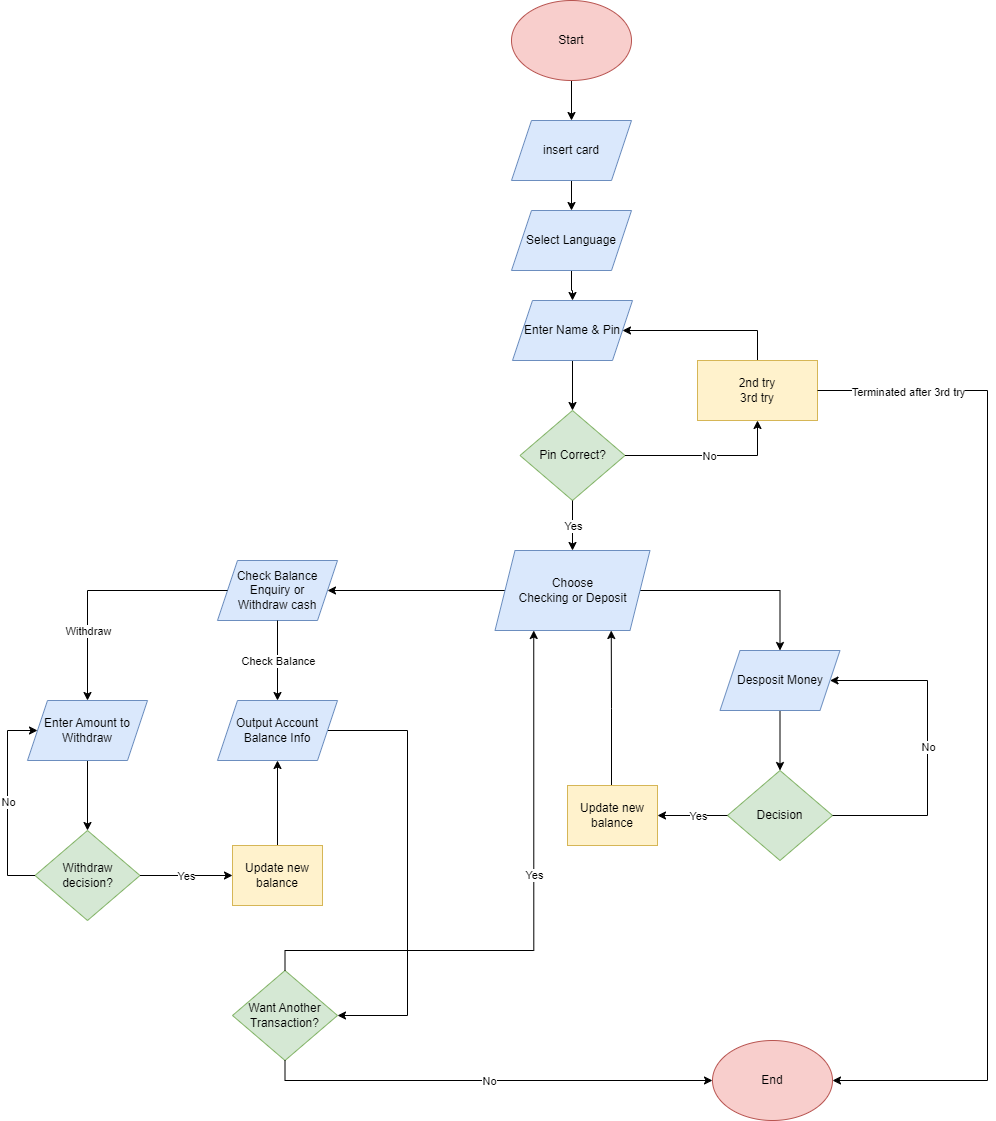

The diagram above was exported from draw.io. Its source (the exported page's mxGraphModel, read from the mxfile embedded in the PNG):
<mxGraphModel dx="474" dy="811" grid="1" gridSize="10" guides="1" tooltips="1" connect="1" arrows="1" fold="1" page="1" pageScale="1" pageWidth="827" pageHeight="1169" math="0" shadow="0">
  <root>
    <mxCell id="0" />
    <mxCell id="1" parent="0" />
    <mxCell id="Tshx813h96KFIlZvQ5Q1-6" style="edgeStyle=orthogonalEdgeStyle;rounded=0;orthogonalLoop=1;jettySize=auto;html=1;exitX=0.5;exitY=1;exitDx=0;exitDy=0;" parent="1" source="Tshx813h96KFIlZvQ5Q1-2" target="Tshx813h96KFIlZvQ5Q1-5" edge="1">
      <mxGeometry relative="1" as="geometry" />
    </mxCell>
    <mxCell id="Tshx813h96KFIlZvQ5Q1-2" value="insert card" style="shape=parallelogram;perimeter=parallelogramPerimeter;whiteSpace=wrap;html=1;fixedSize=1;fillColor=#dae8fc;strokeColor=#6c8ebf;" parent="1" vertex="1">
      <mxGeometry x="524" y="140" width="120" height="60" as="geometry" />
    </mxCell>
    <mxCell id="Tshx813h96KFIlZvQ5Q1-4" style="edgeStyle=orthogonalEdgeStyle;rounded=0;orthogonalLoop=1;jettySize=auto;html=1;" parent="1" source="Tshx813h96KFIlZvQ5Q1-3" target="Tshx813h96KFIlZvQ5Q1-2" edge="1">
      <mxGeometry relative="1" as="geometry" />
    </mxCell>
    <mxCell id="Tshx813h96KFIlZvQ5Q1-3" value="Start" style="ellipse;whiteSpace=wrap;html=1;fillColor=#f8cecc;strokeColor=#b85450;" parent="1" vertex="1">
      <mxGeometry x="524" y="20" width="120" height="80" as="geometry" />
    </mxCell>
    <mxCell id="Tshx813h96KFIlZvQ5Q1-23" style="edgeStyle=orthogonalEdgeStyle;rounded=0;orthogonalLoop=1;jettySize=auto;html=1;entryX=0.5;entryY=0;entryDx=0;entryDy=0;" parent="1" source="Tshx813h96KFIlZvQ5Q1-5" target="Tshx813h96KFIlZvQ5Q1-22" edge="1">
      <mxGeometry relative="1" as="geometry" />
    </mxCell>
    <mxCell id="Tshx813h96KFIlZvQ5Q1-5" value="Select Language" style="shape=parallelogram;perimeter=parallelogramPerimeter;whiteSpace=wrap;html=1;fixedSize=1;fillColor=#dae8fc;strokeColor=#6c8ebf;" parent="1" vertex="1">
      <mxGeometry x="524" y="230" width="120" height="60" as="geometry" />
    </mxCell>
    <mxCell id="Tshx813h96KFIlZvQ5Q1-26" style="edgeStyle=orthogonalEdgeStyle;rounded=0;orthogonalLoop=1;jettySize=auto;html=1;exitX=0.5;exitY=1;exitDx=0;exitDy=0;entryX=0.5;entryY=0;entryDx=0;entryDy=0;" parent="1" source="Tshx813h96KFIlZvQ5Q1-22" target="Tshx813h96KFIlZvQ5Q1-25" edge="1">
      <mxGeometry relative="1" as="geometry" />
    </mxCell>
    <mxCell id="Tshx813h96KFIlZvQ5Q1-22" value="Enter Name &amp;amp; Pin" style="shape=parallelogram;perimeter=parallelogramPerimeter;whiteSpace=wrap;html=1;fixedSize=1;fillColor=#dae8fc;strokeColor=#6c8ebf;" parent="1" vertex="1">
      <mxGeometry x="525" y="320" width="120" height="60" as="geometry" />
    </mxCell>
    <mxCell id="Tshx813h96KFIlZvQ5Q1-25" value="Pin Correct?" style="rhombus;whiteSpace=wrap;html=1;fillColor=#d5e8d4;strokeColor=#82b366;" parent="1" vertex="1">
      <mxGeometry x="532.5" y="430" width="105" height="90" as="geometry" />
    </mxCell>
    <mxCell id="Tshx813h96KFIlZvQ5Q1-29" style="edgeStyle=orthogonalEdgeStyle;rounded=0;orthogonalLoop=1;jettySize=auto;html=1;exitX=0.5;exitY=0;exitDx=0;exitDy=0;entryX=1;entryY=0.5;entryDx=0;entryDy=0;" parent="1" source="Tshx813h96KFIlZvQ5Q1-27" target="Tshx813h96KFIlZvQ5Q1-22" edge="1">
      <mxGeometry relative="1" as="geometry" />
    </mxCell>
    <mxCell id="Tshx813h96KFIlZvQ5Q1-27" value="2nd try&lt;br&gt;3rd try" style="rounded=0;whiteSpace=wrap;html=1;fillColor=#fff2cc;strokeColor=#d6b656;" parent="1" vertex="1">
      <mxGeometry x="710" y="380" width="120" height="60" as="geometry" />
    </mxCell>
    <mxCell id="Tshx813h96KFIlZvQ5Q1-32" value="" style="endArrow=classic;html=1;rounded=0;entryX=0.5;entryY=1;entryDx=0;entryDy=0;exitX=1;exitY=0.5;exitDx=0;exitDy=0;edgeStyle=orthogonalEdgeStyle;" parent="1" source="Tshx813h96KFIlZvQ5Q1-25" target="Tshx813h96KFIlZvQ5Q1-27" edge="1">
      <mxGeometry relative="1" as="geometry">
        <mxPoint x="770" y="500" as="sourcePoint" />
        <mxPoint x="870" y="500" as="targetPoint" />
      </mxGeometry>
    </mxCell>
    <mxCell id="Tshx813h96KFIlZvQ5Q1-33" value="No" style="edgeLabel;resizable=0;html=1;align=center;verticalAlign=middle;" parent="Tshx813h96KFIlZvQ5Q1-32" connectable="0" vertex="1">
      <mxGeometry relative="1" as="geometry" />
    </mxCell>
    <mxCell id="Tshx813h96KFIlZvQ5Q1-42" style="edgeStyle=orthogonalEdgeStyle;rounded=0;orthogonalLoop=1;jettySize=auto;html=1;exitX=1;exitY=0.5;exitDx=0;exitDy=0;entryX=0.5;entryY=0;entryDx=0;entryDy=0;" parent="1" source="Tshx813h96KFIlZvQ5Q1-35" target="Tshx813h96KFIlZvQ5Q1-41" edge="1">
      <mxGeometry relative="1" as="geometry" />
    </mxCell>
    <mxCell id="Tshx813h96KFIlZvQ5Q1-62" style="edgeStyle=orthogonalEdgeStyle;rounded=0;orthogonalLoop=1;jettySize=auto;html=1;exitX=0;exitY=0.5;exitDx=0;exitDy=0;entryX=1;entryY=0.5;entryDx=0;entryDy=0;" parent="1" source="Tshx813h96KFIlZvQ5Q1-35" target="Tshx813h96KFIlZvQ5Q1-38" edge="1">
      <mxGeometry relative="1" as="geometry" />
    </mxCell>
    <mxCell id="Tshx813h96KFIlZvQ5Q1-35" value="Choose &lt;br&gt;Checking or Deposit" style="shape=parallelogram;perimeter=parallelogramPerimeter;whiteSpace=wrap;html=1;fixedSize=1;fillColor=#dae8fc;strokeColor=#6c8ebf;align=center;" parent="1" vertex="1">
      <mxGeometry x="507.5" y="570" width="155" height="80" as="geometry" />
    </mxCell>
    <mxCell id="Tshx813h96KFIlZvQ5Q1-38" value="Check Balance Enquiry or &lt;br&gt;Withdraw cash" style="shape=parallelogram;perimeter=parallelogramPerimeter;whiteSpace=wrap;html=1;fixedSize=1;fillColor=#dae8fc;strokeColor=#6c8ebf;" parent="1" vertex="1">
      <mxGeometry x="230" y="580" width="120" height="60" as="geometry" />
    </mxCell>
    <mxCell id="Tshx813h96KFIlZvQ5Q1-48" style="edgeStyle=orthogonalEdgeStyle;rounded=0;orthogonalLoop=1;jettySize=auto;html=1;exitX=0.5;exitY=1;exitDx=0;exitDy=0;entryX=0.5;entryY=0;entryDx=0;entryDy=0;" parent="1" source="Tshx813h96KFIlZvQ5Q1-41" target="Tshx813h96KFIlZvQ5Q1-47" edge="1">
      <mxGeometry relative="1" as="geometry" />
    </mxCell>
    <mxCell id="Tshx813h96KFIlZvQ5Q1-41" value="Desposit Money" style="shape=parallelogram;perimeter=parallelogramPerimeter;whiteSpace=wrap;html=1;fixedSize=1;fillColor=#dae8fc;strokeColor=#6c8ebf;" parent="1" vertex="1">
      <mxGeometry x="732.5" y="670" width="120" height="60" as="geometry" />
    </mxCell>
    <mxCell id="Tshx813h96KFIlZvQ5Q1-47" value="Decision" style="rhombus;whiteSpace=wrap;html=1;fillColor=#d5e8d4;strokeColor=#82b366;" parent="1" vertex="1">
      <mxGeometry x="740" y="790" width="105" height="90" as="geometry" />
    </mxCell>
    <mxCell id="Tshx813h96KFIlZvQ5Q1-54" value="" style="endArrow=classic;html=1;rounded=0;entryX=1;entryY=0.5;entryDx=0;entryDy=0;exitX=1;exitY=0.5;exitDx=0;exitDy=0;edgeStyle=orthogonalEdgeStyle;" parent="1" source="Tshx813h96KFIlZvQ5Q1-47" target="Tshx813h96KFIlZvQ5Q1-41" edge="1">
      <mxGeometry relative="1" as="geometry">
        <mxPoint x="890" y="845" as="sourcePoint" />
        <mxPoint x="1022" y="810" as="targetPoint" />
        <Array as="points">
          <mxPoint x="940" y="835" />
          <mxPoint x="940" y="700" />
        </Array>
      </mxGeometry>
    </mxCell>
    <mxCell id="Tshx813h96KFIlZvQ5Q1-55" value="No" style="edgeLabel;resizable=0;html=1;align=center;verticalAlign=middle;" parent="Tshx813h96KFIlZvQ5Q1-54" connectable="0" vertex="1">
      <mxGeometry relative="1" as="geometry" />
    </mxCell>
    <mxCell id="Tshx813h96KFIlZvQ5Q1-56" value="" style="endArrow=classic;html=1;rounded=0;edgeStyle=orthogonalEdgeStyle;exitX=0;exitY=0.5;exitDx=0;exitDy=0;entryX=1;entryY=0.5;entryDx=0;entryDy=0;" parent="1" source="Tshx813h96KFIlZvQ5Q1-47" target="Tshx813h96KFIlZvQ5Q1-87" edge="1">
      <mxGeometry relative="1" as="geometry">
        <mxPoint x="650" y="910" as="sourcePoint" />
        <mxPoint x="580" y="660" as="targetPoint" />
      </mxGeometry>
    </mxCell>
    <mxCell id="Tshx813h96KFIlZvQ5Q1-57" value="Yes" style="edgeLabel;resizable=0;html=1;align=center;verticalAlign=middle;" parent="Tshx813h96KFIlZvQ5Q1-56" connectable="0" vertex="1">
      <mxGeometry relative="1" as="geometry">
        <mxPoint x="5" as="offset" />
      </mxGeometry>
    </mxCell>
    <mxCell id="Tshx813h96KFIlZvQ5Q1-58" value="Withdraw decision?" style="rhombus;whiteSpace=wrap;html=1;fillColor=#d5e8d4;strokeColor=#82b366;" parent="1" vertex="1">
      <mxGeometry x="47.5" y="850" width="105" height="90" as="geometry" />
    </mxCell>
    <mxCell id="Tshx813h96KFIlZvQ5Q1-59" value="" style="endArrow=classic;html=1;rounded=0;exitX=0.5;exitY=1;exitDx=0;exitDy=0;entryX=0.5;entryY=0;entryDx=0;entryDy=0;" parent="1" source="Tshx813h96KFIlZvQ5Q1-25" target="Tshx813h96KFIlZvQ5Q1-35" edge="1">
      <mxGeometry relative="1" as="geometry">
        <mxPoint x="570" y="550" as="sourcePoint" />
        <mxPoint x="670" y="550" as="targetPoint" />
      </mxGeometry>
    </mxCell>
    <mxCell id="Tshx813h96KFIlZvQ5Q1-60" value="Yes" style="edgeLabel;resizable=0;html=1;align=center;verticalAlign=middle;" parent="Tshx813h96KFIlZvQ5Q1-59" connectable="0" vertex="1">
      <mxGeometry relative="1" as="geometry" />
    </mxCell>
    <mxCell id="Tshx813h96KFIlZvQ5Q1-69" style="edgeStyle=orthogonalEdgeStyle;rounded=0;orthogonalLoop=1;jettySize=auto;html=1;exitX=0.5;exitY=1;exitDx=0;exitDy=0;entryX=0.5;entryY=0;entryDx=0;entryDy=0;" parent="1" source="Tshx813h96KFIlZvQ5Q1-63" target="Tshx813h96KFIlZvQ5Q1-58" edge="1">
      <mxGeometry relative="1" as="geometry" />
    </mxCell>
    <mxCell id="Tshx813h96KFIlZvQ5Q1-63" value="Enter Amount to Withdraw" style="shape=parallelogram;perimeter=parallelogramPerimeter;whiteSpace=wrap;html=1;fixedSize=1;fillColor=#dae8fc;strokeColor=#6c8ebf;" parent="1" vertex="1">
      <mxGeometry x="40" y="720" width="120" height="60" as="geometry" />
    </mxCell>
    <mxCell id="Tshx813h96KFIlZvQ5Q1-64" value="" style="endArrow=classic;html=1;rounded=0;entryX=0.5;entryY=0;entryDx=0;entryDy=0;exitX=0;exitY=0.5;exitDx=0;exitDy=0;edgeStyle=orthogonalEdgeStyle;" parent="1" source="Tshx813h96KFIlZvQ5Q1-38" target="Tshx813h96KFIlZvQ5Q1-63" edge="1">
      <mxGeometry relative="1" as="geometry">
        <mxPoint x="180" y="710" as="sourcePoint" />
        <mxPoint x="280" y="710" as="targetPoint" />
      </mxGeometry>
    </mxCell>
    <mxCell id="Tshx813h96KFIlZvQ5Q1-65" value="Withdraw" style="edgeLabel;resizable=0;html=1;align=center;verticalAlign=middle;" parent="Tshx813h96KFIlZvQ5Q1-64" connectable="0" vertex="1">
      <mxGeometry relative="1" as="geometry">
        <mxPoint x="-15" y="40" as="offset" />
      </mxGeometry>
    </mxCell>
    <mxCell id="Tshx813h96KFIlZvQ5Q1-66" value="" style="endArrow=classic;html=1;rounded=0;exitX=0.5;exitY=1;exitDx=0;exitDy=0;entryX=0.5;entryY=0;entryDx=0;entryDy=0;" parent="1" source="Tshx813h96KFIlZvQ5Q1-38" target="Tshx813h96KFIlZvQ5Q1-68" edge="1">
      <mxGeometry relative="1" as="geometry">
        <mxPoint x="210" y="840" as="sourcePoint" />
        <mxPoint x="290" y="760" as="targetPoint" />
      </mxGeometry>
    </mxCell>
    <mxCell id="Tshx813h96KFIlZvQ5Q1-67" value="Check Balance" style="edgeLabel;resizable=0;html=1;align=center;verticalAlign=middle;" parent="Tshx813h96KFIlZvQ5Q1-66" connectable="0" vertex="1">
      <mxGeometry relative="1" as="geometry" />
    </mxCell>
    <mxCell id="Tshx813h96KFIlZvQ5Q1-79" style="edgeStyle=orthogonalEdgeStyle;rounded=0;orthogonalLoop=1;jettySize=auto;html=1;exitX=1;exitY=0.5;exitDx=0;exitDy=0;entryX=1;entryY=0.5;entryDx=0;entryDy=0;" parent="1" source="Tshx813h96KFIlZvQ5Q1-68" target="Tshx813h96KFIlZvQ5Q1-78" edge="1">
      <mxGeometry relative="1" as="geometry">
        <Array as="points">
          <mxPoint x="420" y="750" />
          <mxPoint x="420" y="1035" />
        </Array>
      </mxGeometry>
    </mxCell>
    <mxCell id="Tshx813h96KFIlZvQ5Q1-68" value="Output Account Balance Info" style="shape=parallelogram;perimeter=parallelogramPerimeter;whiteSpace=wrap;html=1;fixedSize=1;fillColor=#dae8fc;strokeColor=#6c8ebf;" parent="1" vertex="1">
      <mxGeometry x="230" y="720" width="120" height="60" as="geometry" />
    </mxCell>
    <mxCell id="Tshx813h96KFIlZvQ5Q1-70" value="" style="endArrow=classic;html=1;rounded=0;entryX=0;entryY=0.5;entryDx=0;entryDy=0;exitX=0;exitY=0.5;exitDx=0;exitDy=0;edgeStyle=orthogonalEdgeStyle;" parent="1" source="Tshx813h96KFIlZvQ5Q1-58" target="Tshx813h96KFIlZvQ5Q1-63" edge="1">
      <mxGeometry relative="1" as="geometry">
        <mxPoint x="80" y="870" as="sourcePoint" />
        <mxPoint x="180" y="870" as="targetPoint" />
        <Array as="points">
          <mxPoint x="20" y="895" />
          <mxPoint x="20" y="750" />
        </Array>
      </mxGeometry>
    </mxCell>
    <mxCell id="Tshx813h96KFIlZvQ5Q1-71" value="No" style="edgeLabel;resizable=0;html=1;align=center;verticalAlign=middle;" parent="Tshx813h96KFIlZvQ5Q1-70" connectable="0" vertex="1">
      <mxGeometry relative="1" as="geometry" />
    </mxCell>
    <mxCell id="Tshx813h96KFIlZvQ5Q1-77" style="edgeStyle=orthogonalEdgeStyle;rounded=0;orthogonalLoop=1;jettySize=auto;html=1;exitX=0.5;exitY=0;exitDx=0;exitDy=0;entryX=0.5;entryY=1;entryDx=0;entryDy=0;" parent="1" source="Tshx813h96KFIlZvQ5Q1-73" target="Tshx813h96KFIlZvQ5Q1-68" edge="1">
      <mxGeometry relative="1" as="geometry" />
    </mxCell>
    <mxCell id="Tshx813h96KFIlZvQ5Q1-73" value="Update new balance" style="rounded=0;whiteSpace=wrap;html=1;fillColor=#fff2cc;strokeColor=#d6b656;" parent="1" vertex="1">
      <mxGeometry x="245" y="865" width="90" height="60" as="geometry" />
    </mxCell>
    <mxCell id="Tshx813h96KFIlZvQ5Q1-74" value="" style="endArrow=classic;html=1;rounded=0;exitX=1;exitY=0.5;exitDx=0;exitDy=0;entryX=0;entryY=0.5;entryDx=0;entryDy=0;" parent="1" source="Tshx813h96KFIlZvQ5Q1-58" target="Tshx813h96KFIlZvQ5Q1-73" edge="1">
      <mxGeometry relative="1" as="geometry">
        <mxPoint x="160" y="880" as="sourcePoint" />
        <mxPoint x="260" y="880" as="targetPoint" />
      </mxGeometry>
    </mxCell>
    <mxCell id="Tshx813h96KFIlZvQ5Q1-75" value="Yes" style="edgeLabel;resizable=0;html=1;align=center;verticalAlign=middle;" parent="Tshx813h96KFIlZvQ5Q1-74" connectable="0" vertex="1">
      <mxGeometry relative="1" as="geometry" />
    </mxCell>
    <mxCell id="Tshx813h96KFIlZvQ5Q1-78" value="Want Another Transaction?" style="rhombus;whiteSpace=wrap;html=1;fillColor=#d5e8d4;strokeColor=#82b366;" parent="1" vertex="1">
      <mxGeometry x="245" y="990" width="105" height="90" as="geometry" />
    </mxCell>
    <mxCell id="Tshx813h96KFIlZvQ5Q1-80" value="" style="endArrow=classic;html=1;rounded=0;entryX=0.25;entryY=1;entryDx=0;entryDy=0;exitX=0.5;exitY=0;exitDx=0;exitDy=0;edgeStyle=orthogonalEdgeStyle;" parent="1" source="Tshx813h96KFIlZvQ5Q1-78" target="Tshx813h96KFIlZvQ5Q1-35" edge="1">
      <mxGeometry relative="1" as="geometry">
        <mxPoint x="150" y="960" as="sourcePoint" />
        <mxPoint x="200" y="640" as="targetPoint" />
        <Array as="points">
          <mxPoint x="298" y="970" />
          <mxPoint x="546" y="970" />
        </Array>
      </mxGeometry>
    </mxCell>
    <mxCell id="Tshx813h96KFIlZvQ5Q1-81" value="Yes" style="edgeLabel;resizable=0;html=1;align=center;verticalAlign=middle;" parent="Tshx813h96KFIlZvQ5Q1-80" connectable="0" vertex="1">
      <mxGeometry relative="1" as="geometry">
        <mxPoint y="-50" as="offset" />
      </mxGeometry>
    </mxCell>
    <mxCell id="Tshx813h96KFIlZvQ5Q1-82" value="End" style="ellipse;whiteSpace=wrap;html=1;fillColor=#f8cecc;strokeColor=#b85450;" parent="1" vertex="1">
      <mxGeometry x="725" y="1060" width="120" height="80" as="geometry" />
    </mxCell>
    <mxCell id="Tshx813h96KFIlZvQ5Q1-83" value="" style="endArrow=classic;html=1;rounded=0;exitX=0.5;exitY=1;exitDx=0;exitDy=0;entryX=0;entryY=0.5;entryDx=0;entryDy=0;edgeStyle=orthogonalEdgeStyle;" parent="1" source="Tshx813h96KFIlZvQ5Q1-78" target="Tshx813h96KFIlZvQ5Q1-82" edge="1">
      <mxGeometry relative="1" as="geometry">
        <mxPoint x="400" y="1160" as="sourcePoint" />
        <mxPoint x="500" y="1160" as="targetPoint" />
        <Array as="points">
          <mxPoint x="297" y="1100" />
        </Array>
      </mxGeometry>
    </mxCell>
    <mxCell id="Tshx813h96KFIlZvQ5Q1-84" value="No" style="edgeLabel;resizable=0;html=1;align=center;verticalAlign=middle;" parent="Tshx813h96KFIlZvQ5Q1-83" connectable="0" vertex="1">
      <mxGeometry relative="1" as="geometry" />
    </mxCell>
    <mxCell id="Tshx813h96KFIlZvQ5Q1-85" value="" style="endArrow=classic;html=1;rounded=0;exitX=1;exitY=0.5;exitDx=0;exitDy=0;entryX=1;entryY=0.5;entryDx=0;entryDy=0;edgeStyle=orthogonalEdgeStyle;" parent="1" source="Tshx813h96KFIlZvQ5Q1-27" target="Tshx813h96KFIlZvQ5Q1-82" edge="1">
      <mxGeometry relative="1" as="geometry">
        <mxPoint x="850" y="400" as="sourcePoint" />
        <mxPoint x="790" y="870" as="targetPoint" />
        <Array as="points">
          <mxPoint x="1000" y="410" />
          <mxPoint x="1000" y="1100" />
        </Array>
      </mxGeometry>
    </mxCell>
    <mxCell id="Tshx813h96KFIlZvQ5Q1-86" value="Terminated after 3rd try" style="edgeLabel;resizable=0;html=1;align=center;verticalAlign=middle;" parent="Tshx813h96KFIlZvQ5Q1-85" connectable="0" vertex="1">
      <mxGeometry relative="1" as="geometry">
        <mxPoint x="-80" y="-337" as="offset" />
      </mxGeometry>
    </mxCell>
    <mxCell id="Tshx813h96KFIlZvQ5Q1-92" style="edgeStyle=orthogonalEdgeStyle;rounded=0;orthogonalLoop=1;jettySize=auto;html=1;exitX=0.5;exitY=0;exitDx=0;exitDy=0;entryX=0.75;entryY=1;entryDx=0;entryDy=0;" parent="1" source="Tshx813h96KFIlZvQ5Q1-87" target="Tshx813h96KFIlZvQ5Q1-35" edge="1">
      <mxGeometry relative="1" as="geometry">
        <Array as="points">
          <mxPoint x="624" y="805" />
          <mxPoint x="624" y="728" />
        </Array>
      </mxGeometry>
    </mxCell>
    <mxCell id="Tshx813h96KFIlZvQ5Q1-87" value="Update new balance" style="rounded=0;whiteSpace=wrap;html=1;fillColor=#fff2cc;strokeColor=#d6b656;" parent="1" vertex="1">
      <mxGeometry x="580" y="805" width="90" height="60" as="geometry" />
    </mxCell>
  </root>
</mxGraphModel>